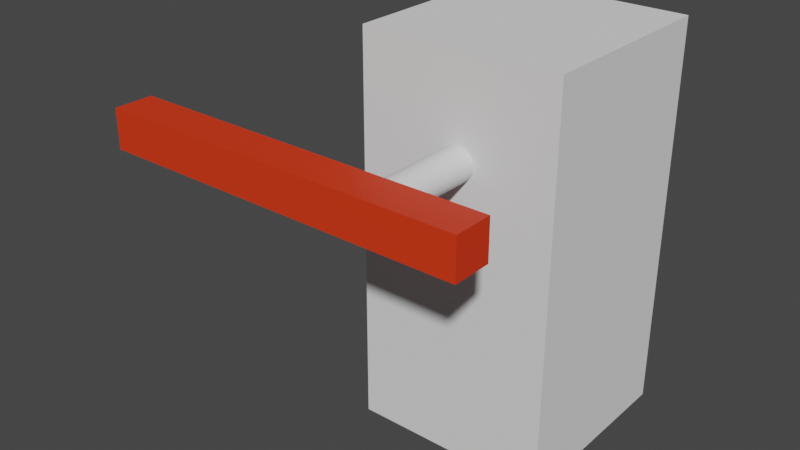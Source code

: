 # Source: item_with_motor_joint.blend  (saved by Blender 3.5.10; exported with 4.5.12 LTS)
import bpy
from mathutils import Matrix  # noqa: F401  (used for matrix-valued properties, if any)

bpy.ops.wm.read_factory_settings(use_empty=True)
scene = bpy.context.scene
scene.name = 'Scene'

# ---- collections
col_collection = bpy.data.collections.new('Collection'); scene.collection.children.link(col_collection)

# ---- materials (node trees are filled in below, after node groups)
mat_red = bpy.data.materials.new('Red')
mat_red.use_transparent_shadow = False

# ---- material node trees
mat_red.use_nodes = True; mat_red.node_tree.nodes.clear()
_N = mat_red.node_tree.nodes; _L = mat_red.node_tree.links
n0 = _N.new('ShaderNodeBsdfPrincipled'); n0.name = 'Principled BSDF'; n0.location = (10, 300)
n0.distribution = 'GGX'
n0.subsurface_method = 'RANDOM_WALK_SKIN'
n0.inputs[0].default_value = (0.8, 0.0399, 0.005948, 1.0)
n0.inputs[3].default_value = 1.45
n0.inputs[27].default_value = (0.0, 0.0, 0.0, 1.0)
n0.inputs[28].default_value = 1.0
n1 = _N.new('ShaderNodeOutputMaterial'); n1.name = 'Material Output'; n1.location = (300, 300)
_L.new(n0.outputs[0], n1.inputs[0])
n1.is_active_output = True

# ---- world
world_world = bpy.data.worlds.new('World'); scene.world = world_world
world_world.use_nodes = True; world_world.node_tree.nodes.clear()
_N = world_world.node_tree.nodes; _L = world_world.node_tree.links
n0 = _N.new('ShaderNodeOutputWorld'); n0.name = 'World Output'; n0.location = (300, 300)
n1 = _N.new('ShaderNodeBackground'); n1.name = 'Background'; n1.location = (10, 300)
n1.inputs[0].default_value = (0.05088, 0.05088, 0.05088, 1.0)
_L.new(n1.outputs[0], n0.inputs[0])
n0.is_active_output = True
world_world.color = (0.05088, 0.05088, 0.05088)
world_world.use_sun_shadow = False
world_world.sun_shadow_jitter_overblur = 0.0

# ---- meshes
me_cube_003 = bpy.data.meshes.new('Cube.003')
me_cube_003.from_pydata([(1.0, 1.0, -2.0), (1.0, 1.0, 2.0), (1.0, -1.0, -2.0), (1.0, -1.0, 2.0), (-1.0, 1.0, -2.0), (-1.0, 1.0, 2.0), (-1.0, -1.0, -2.0), (-1.0, -1.0, 2.0)], [], [(0, 1, 3, 2), (2, 3, 7, 6), (6, 7, 5, 4), (4, 5, 1, 0), (2, 6, 4, 0), (7, 3, 1, 5)])
_uv = me_cube_003.uv_layers.new(name='UVMap')
_uv.uv.foreach_set('vector', [0.375, 0.0, 0.625, 0.0, 0.625, 0.25, 0.375, 0.25, 0.375, 0.25, 0.625, 0.25, 0.625, 0.5, 0.375, 0.5, 0.375, 0.5, 0.625, 0.5, 0.625, 0.75, 0.375, 0.75, 0.375, 0.75, 0.625, 0.75, 0.625, 1.0, 0.375, 1.0, 0.125, 0.5, 0.375, 0.5, 0.375, 0.75, 0.125, 0.75, 0.625, 0.5, 0.875, 0.5, 0.875, 0.75, 0.625, 0.75])
me_cube_003.update()
me_cube_004 = bpy.data.meshes.new('Cube.004')
me_cube_004.from_pydata([(-1.9, -0.2, -0.2), (-1.9, -0.2, 0.2), (-1.9, 0.2, -0.2), (-1.9, 0.2, 0.2), (1.9, -0.2, -0.2), (1.9, -0.2, 0.2), (1.9, 0.2, -0.2), (1.9, 0.2, 0.2)], [], [(0, 1, 3, 2), (2, 3, 7, 6), (6, 7, 5, 4), (4, 5, 1, 0), (2, 6, 4, 0), (7, 3, 1, 5)])
_uv = me_cube_004.uv_layers.new(name='UVMap')
_uv.uv.foreach_set('vector', [0.375, 0.0, 0.625, 0.0, 0.625, 0.25, 0.375, 0.25, 0.375, 0.25, 0.625, 0.25, 0.625, 0.5, 0.375, 0.5, 0.375, 0.5, 0.625, 0.5, 0.625, 0.75, 0.375, 0.75, 0.375, 0.75, 0.625, 0.75, 0.625, 1.0, 0.375, 1.0, 0.125, 0.5, 0.375, 0.5, 0.375, 0.75, 0.125, 0.75, 0.625, 0.5, 0.875, 0.5, 0.875, 0.75, 0.625, 0.75])
me_cube_004.materials.append(mat_red)
me_cube_004.update()
me_cylinder = bpy.data.meshes.new('Cylinder')
me_cylinder.from_pydata([(0.0, 5.993, 0.1668), (0.0, -5.993, 0.1668), (0.1951, 5.993, 0.1636), (0.1951, -5.993, 0.1636), (0.3827, 5.993, 0.1541), (0.3827, -5.993, 0.1541), (0.5556, 5.993, 0.1387), (0.5556, -5.993, 0.1387), (0.7071, 5.993, 0.118), (0.7071, -5.993, 0.118), (0.8315, 5.993, 0.0927), (0.8315, -5.993, 0.0927), (0.9239, 5.993, 0.06385), (0.9239, -5.993, 0.06385), (0.9808, 5.993, 0.03255), (0.9808, -5.993, 0.03255), (1.0, 5.993, 4.371e-08), (1.0, -5.993, -4.371e-08), (0.9808, 5.993, -0.03255), (0.9808, -5.993, -0.03255), (0.9239, 5.993, -0.06385), (0.9239, -5.993, -0.06385), (0.8315, 5.993, -0.0927), (0.8315, -5.993, -0.0927), (0.7071, 5.993, -0.118), (0.7071, -5.993, -0.118), (0.5556, 5.993, -0.1387), (0.5556, -5.993, -0.1387), (0.3827, 5.993, -0.1541), (0.3827, -5.993, -0.1541), (0.1951, 5.993, -0.1636), (0.1951, -5.993, -0.1636), (0.0, 5.993, -0.1668), (0.0, -5.993, -0.1668), (-0.1951, 5.993, -0.1636), (-0.1951, -5.993, -0.1636), (-0.3827, 5.993, -0.1541), (-0.3827, -5.993, -0.1541), (-0.5556, 5.993, -0.1387), (-0.5556, -5.993, -0.1387), (-0.7071, 5.993, -0.118), (-0.7071, -5.993, -0.118), (-0.8315, 5.993, -0.0927), (-0.8315, -5.993, -0.0927), (-0.9239, 5.993, -0.06385), (-0.9239, -5.993, -0.06385), (-0.9808, 5.993, -0.03255), (-0.9808, -5.993, -0.03255), (-1.0, 5.993, 4.371e-08), (-1.0, -5.993, -4.371e-08), (-0.9808, 5.993, 0.03255), (-0.9808, -5.993, 0.03255), (-0.9239, 5.993, 0.06385), (-0.9239, -5.993, 0.06385), (-0.8315, 5.993, 0.0927), (-0.8315, -5.993, 0.0927), (-0.7071, 5.993, 0.118), (-0.7071, -5.993, 0.118), (-0.5556, 5.993, 0.1387), (-0.5556, -5.993, 0.1387), (-0.3827, 5.993, 0.1541), (-0.3827, -5.993, 0.1541), (-0.1951, 5.993, 0.1636), (-0.1951, -5.993, 0.1636)], [], [(0, 1, 3, 2), (2, 3, 5, 4), (4, 5, 7, 6), (6, 7, 9, 8), (8, 9, 11, 10), (10, 11, 13, 12), (12, 13, 15, 14), (14, 15, 17, 16), (16, 17, 19, 18), (18, 19, 21, 20), (20, 21, 23, 22), (22, 23, 25, 24), (24, 25, 27, 26), (26, 27, 29, 28), (28, 29, 31, 30), (30, 31, 33, 32), (32, 33, 35, 34), (34, 35, 37, 36), (36, 37, 39, 38), (38, 39, 41, 40), (40, 41, 43, 42), (42, 43, 45, 44), (44, 45, 47, 46), (46, 47, 49, 48), (48, 49, 51, 50), (50, 51, 53, 52), (52, 53, 55, 54), (54, 55, 57, 56), (56, 57, 59, 58), (58, 59, 61, 60), (3, 1, 63, 61, 59, 57, 55, 53, 51, 49, 47, 45, 43, 41, 39, 37, 35, 33, 31, 29, 27, 25, 23, 21, 19, 17, 15, 13, 11, 9, 7, 5), (60, 61, 63, 62), (62, 63, 1, 0), (0, 2, 4, 6, 8, 10, 12, 14, 16, 18, 20, 22, 24, 26, 28, 30, 32, 34, 36, 38, 40, 42, 44, 46, 48, 50, 52, 54, 56, 58, 60, 62)])
_uv = me_cylinder.uv_layers.new(name='UVMap')
_uv.uv.foreach_set('vector', [1.0, 0.5, 1.0, 1.0, 0.9688, 1.0, 0.9688, 0.5, 0.9688, 0.5, 0.9688, 1.0, 0.9375, 1.0, 0.9375, 0.5, 0.9375, 0.5, 0.9375, 1.0, 0.9062, 1.0, 0.9062, 0.5, 0.9062, 0.5, 0.9062, 1.0, 0.875, 1.0, 0.875, 0.5, 0.875, 0.5, 0.875, 1.0, 0.8438, 1.0, 0.8438, 0.5, 0.8438, 0.5, 0.8438, 1.0, 0.8125, 1.0, 0.8125, 0.5, 0.8125, 0.5, 0.8125, 1.0, 0.7812, 1.0, 0.7812, 0.5, 0.7812, 0.5, 0.7812, 1.0, 0.75, 1.0, 0.75, 0.5, 0.75, 0.5, 0.75, 1.0, 0.7188, 1.0, 0.7188, 0.5, 0.7188, 0.5, 0.7188, 1.0, 0.6875, 1.0, 0.6875, 0.5, 0.6875, 0.5, 0.6875, 1.0, 0.6562, 1.0, 0.6562, 0.5, 0.6562, 0.5, 0.6562, 1.0, 0.625, 1.0, 0.625, 0.5, 0.625, 0.5, 0.625, 1.0, 0.5938, 1.0, 0.5938, 0.5, 0.5938, 0.5, 0.5938, 1.0, 0.5625, 1.0, 0.5625, 0.5, 0.5625, 0.5, 0.5625, 1.0, 0.5312, 1.0, 0.5312, 0.5, 0.5312, 0.5, 0.5312, 1.0, 0.5, 1.0, 0.5, 0.5, 0.5, 0.5, 0.5, 1.0, 0.4688, 1.0, 0.4688, 0.5, 0.4688, 0.5, 0.4688, 1.0, 0.4375, 1.0, 0.4375, 0.5, 0.4375, 0.5, 0.4375, 1.0, 0.4062, 1.0, 0.4062, 0.5, 0.4062, 0.5, 0.4062, 1.0, 0.375, 1.0, 0.375, 0.5, 0.375, 0.5, 0.375, 1.0, 0.3438, 1.0, 0.3438, 0.5, 0.3438, 0.5, 0.3438, 1.0, 0.3125, 1.0, 0.3125, 0.5, 0.3125, 0.5, 0.3125, 1.0, 0.2812, 1.0, 0.2812, 0.5, 0.2812, 0.5, 0.2812, 1.0, 0.25, 1.0, 0.25, 0.5, 0.25, 0.5, 0.25, 1.0, 0.2188, 1.0, 0.2188, 0.5, 0.2188, 0.5, 0.2188, 1.0, 0.1875, 1.0, 0.1875, 0.5, 0.1875, 0.5, 0.1875, 1.0, 0.1562, 1.0, 0.1562, 0.5, 0.1562, 0.5, 0.1562, 1.0, 0.125, 1.0, 0.125, 0.5, 0.125, 0.5, 0.125, 1.0, 0.09375, 1.0, 0.09375, 0.5, 0.09375, 0.5, 0.09375, 1.0, 0.0625, 1.0, 0.0625, 0.5, 0.2968, 0.4854, 0.25, 0.49, 0.2032, 0.4854, 0.1582, 0.4717, 0.1167, 0.4496, 0.08029, 0.4197, 0.05045, 0.3833, 0.02827, 0.3418, 0.01461, 0.2968, 0.01, 0.25, 0.01461, 0.2032, 0.02827, 0.1582, 0.05045, 0.1167, 0.08029, 0.08029, 0.1167, 0.05045, 0.1582, 0.02827, 0.2032, 0.01461, 0.25, 0.01, 0.2968, 0.01461, 0.3418, 0.02827, 0.3833, 0.05045, 0.4197, 0.08029, 0.4496, 0.1167, 0.4717, 0.1582, 0.4854, 0.2032, 0.49, 0.25, 0.4854, 0.2968, 0.4717, 0.3418, 0.4496, 0.3833, 0.4197, 0.4197, 0.3833, 0.4496, 0.3418, 0.4717, 0.0625, 0.5, 0.0625, 1.0, 0.03125, 1.0, 0.03125, 0.5, 0.03125, 0.5, 0.03125, 1.0, 0.0, 1.0, 0.0, 0.5, 0.75, 0.49, 0.7968, 0.4854, 0.8418, 0.4717, 0.8833, 0.4496, 0.9197, 0.4197, 0.9496, 0.3833, 0.9717, 0.3418, 0.9854, 0.2968, 0.99, 0.25, 0.9854, 0.2032, 0.9717, 0.1582, 0.9496, 0.1167, 0.9197, 0.08029, 0.8833, 0.05045, 0.8418, 0.02827, 0.7968, 0.01461, 0.75, 0.01, 0.7032, 0.01461, 0.6582, 0.02827, 0.6167, 0.05045, 0.5803, 0.08029, 0.5504, 0.1167, 0.5283, 0.1582, 0.5146, 0.2032, 0.51, 0.25, 0.5146, 0.2968, 0.5283, 0.3418, 0.5504, 0.3833, 0.5803, 0.4197, 0.6167, 0.4496, 0.6582, 0.4717, 0.7032, 0.4854])
me_cylinder.update()

# ---- objects
ob_base_rigidmeshcol = bpy.data.objects.new('Base-rigidmeshcol', me_cube_003)
ob_joint1_rigidjoint_motoryrot = bpy.data.objects.new('Joint1-rigidjoint_motoryrot', None)
ob_mobile_meshcol = bpy.data.objects.new('Mobile-meshcol', me_cube_004)
ob_shaft_mesh = bpy.data.objects.new('Shaft-mesh', me_cylinder)

# ---- transforms, parenting, visibility, modifiers, constraints
ob_base_rigidmeshcol.location = (0.0, 0.0, 2.0)
ob_joint1_rigidjoint_motoryrot.parent = ob_base_rigidmeshcol
ob_joint1_rigidjoint_motoryrot.matrix_parent_inverse = Matrix(((1.0, -0.0, 0.0, -0.0), (-0.0, 1.0, -0.0, 0.0), (0.0, -0.0, 1.0, -2.0), (-0.0, 0.0, -0.0, 1.0)))
ob_joint1_rigidjoint_motoryrot.location = (0.03341, 2.758e-14, 3.0)
ob_joint1_rigidjoint_motoryrot.rotation_euler = (2.744e-14, -6.278e-07, -3.142)
ob_joint1_rigidjoint_motoryrot.empty_display_type = 'ARROWS'
ob_joint1_rigidjoint_motoryrot.empty_display_size = 1.379
ob_mobile_meshcol.parent = ob_joint1_rigidjoint_motoryrot
ob_mobile_meshcol.matrix_parent_inverse = Matrix(((1.0, -1.064e-27, -0.0, 0.03341), (-7.351e-28, 1.0, 1.046e-21, 4.684e-21), (-0.0, 3.388e-21, 1.0, -3.0), (0.0, 0.0, -0.0, 1.0)))
ob_mobile_meshcol.location = (0.8666, 2.132, 3.0)
ob_mobile_meshcol.rotation_euler = (-4.74e-14, 3.139e-07, -3.457e-07)
ob_shaft_mesh.parent = ob_joint1_rigidjoint_motoryrot
ob_shaft_mesh.matrix_parent_inverse = Matrix(((1.0, -1.064e-27, -0.0, 0.03341), (-7.351e-28, 1.0, 1.046e-21, 4.684e-21), (-0.0, 3.388e-21, 1.0, -3.0), (0.0, 0.0, -0.0, 1.0)))
ob_shaft_mesh.location = (-0.03341, 1.189, 3.0)
ob_shaft_mesh.scale = (0.1668, 0.1668, 1.0)

# ---- collection membership
col_collection.objects.link(ob_base_rigidmeshcol)
col_collection.objects.link(ob_joint1_rigidjoint_motoryrot)
col_collection.objects.link(ob_mobile_meshcol)
col_collection.objects.link(ob_shaft_mesh)

# ---- scene / render settings (as saved in the file)
scene.frame_start = 1; scene.frame_end = 250; scene.frame_set(1)
scene.render.engine = 'BLENDER_EEVEE_NEXT'
scene.cycles.sampling_pattern = 'TABULATED_SOBOL'
scene.view_settings.view_transform = 'Filmic'
scene.unit_settings.scale_length = 0.1
bpy.context.view_layer.update()

# ---- added for rendering (the .blend has no active camera and no usable light): camera, sun
cam_auto = bpy.data.cameras.new('AutoCamera')
cam_auto.lens = 50.0
cam_auto.sensor_width = 36.0
cam_auto.clip_end = 1000.0
ob_auto_camera = bpy.data.objects.new('AutoCamera', cam_auto)
scene.collection.objects.link(ob_auto_camera)
ob_auto_camera.location = (5.09683, -7.82215, 6.77074)
ob_auto_camera.rotation_euler = (1.09748, -7.21219e-08, 0.694738)
scene.camera = ob_auto_camera
light_auto_sun = bpy.data.lights.new('AutoSun', 'SUN')
light_auto_sun.energy = 3.0
light_auto_sun.angle = 0.0523599
ob_auto_sun = bpy.data.objects.new('AutoSun', light_auto_sun)
scene.collection.objects.link(ob_auto_sun)
ob_auto_sun.rotation_euler = (0.872665, 0.174533, 0.523599)
bpy.context.view_layer.update()
